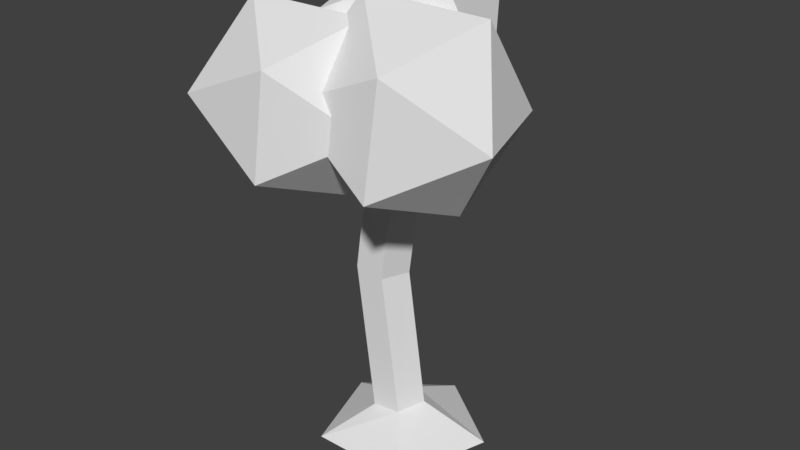# Source: Tree.blend  (saved by Blender 2.79.0; exported with 4.5.12 LTS)
import bpy
from mathutils import Matrix  # noqa: F401  (used for matrix-valued properties, if any)

bpy.ops.wm.read_factory_settings(use_empty=True)
scene = bpy.context.scene
scene.name = 'Scene'

# ---- collections
col_collection_1 = bpy.data.collections.new('Collection 1'); scene.collection.children.link(col_collection_1)

# ---- materials (node trees are filled in below, after node groups)
mat_trunk = bpy.data.materials.new('Trunk')
mat_trunk.alpha_threshold = 0.0
mat_trunk.use_transparent_shadow = False
mat_trunk.roughness = 0.5
mat_leaves = bpy.data.materials.new('Leaves')
mat_leaves.alpha_threshold = 0.0
mat_leaves.use_transparent_shadow = False
mat_leaves.roughness = 0.5

# ---- material node trees

# ---- world
world_world = bpy.data.worlds.new('World'); scene.world = world_world
world_world.color = (0.05088, 0.05088, 0.05088)
world_world.use_sun_shadow = False
world_world.sun_shadow_jitter_overblur = 0.0
world_world.cycles.sampling_method = 'MANUAL'

# ---- meshes
me_icosphere = bpy.data.meshes.new('Icosphere')
me_icosphere.from_pydata([(0.06197, -0.375, 3.294), (0.7025, -0.773, 4.194), (-0.1342, -1.449, 3.724), (-1.038, -0.7594, 3.434), (-0.7605, 0.3437, 3.724), (0.3153, 0.3352, 4.194), (-0.002016, -1.403, 4.89), (-1.078, -1.395, 4.42), (-1.465, -0.2867, 4.42), (-0.6284, 0.3898, 4.89), (0.2758, -0.3003, 5.18), (-0.8245, -0.6847, 5.32), (-0.008836, 0.9293, 3.138), (0.1982, -0.1068, 4.153), (-0.9755, 0.3082, 3.698), (-0.9393, 1.512, 3.391), (0.1814, 1.953, 3.698), (0.8378, 1.022, 4.195), (-0.8543, 0.223, 4.932), (-1.511, 1.154, 4.435), (-0.7957, 2.171, 4.435), (0.3026, 1.868, 4.932), (0.3308, 0.7488, 5.494), (-0.7431, 1.374, 5.388), (1.136, 0.1215, 3.2), (1.822, -0.3336, 4.183), (0.8872, -1.046, 3.67), (-0.07839, -0.2633, 3.353), (0.2602, 0.9326, 3.67), (1.435, 0.8891, 4.183), (1.033, -0.9996, 4.944), (-0.1418, -0.9561, 4.431), (-0.5293, 0.2666, 4.431), (0.4059, 0.9788, 4.944), (1.372, 0.1963, 5.261), (0.1575, -0.1885, 5.414), (0.3203, 0.6153, 0.2746), (0.0241, 0.8324, 0.235), (-0.2149, 0.8324, 2.0), (0.03792, 0.8324, 3.839), (0.08148, 0.6153, 1.961), (0.3368, 0.6153, 3.839), (-0.03171, 0.264, 1.976), (0.2226, 0.264, 3.839), (-0.398, 0.264, 2.024), (-0.1468, 0.264, 3.839), (-0.5112, 0.6153, 2.038), (-0.2609, 0.6153, 3.839), (0.2072, 0.264, 0.2594), (-0.159, 0.264, 0.2105), (-0.2721, 0.6153, 0.1953), (1.059, 0.8342, -0.09958), (0.08687, 1.541, -0.108), (0.6879, -0.3091, -0.1028), (-0.5142, -0.3091, -0.1132), (-0.8856, 0.8342, -0.1165)], [], [(0, 1, 2), (1, 0, 5), (0, 2, 3), (0, 3, 4), (0, 4, 5), (1, 5, 10), (2, 1, 6), (3, 2, 7), (4, 3, 8), (5, 4, 9), (1, 10, 6), (2, 6, 7), (3, 7, 8), (4, 8, 9), (5, 9, 10), (6, 10, 11), (7, 6, 11), (8, 7, 11), (9, 8, 11), (10, 9, 11), (12, 13, 14), (13, 12, 17), (12, 14, 15), (12, 15, 16), (12, 16, 17), (13, 17, 22), (14, 13, 18), (15, 14, 19), (16, 15, 20), (17, 16, 21), (13, 22, 18), (14, 18, 19), (15, 19, 20), (16, 20, 21), (17, 21, 22), (18, 22, 23), (19, 18, 23), (20, 19, 23), (21, 20, 23), (22, 21, 23), (24, 25, 26), (25, 24, 29), (24, 26, 27), (24, 27, 28), (24, 28, 29), (25, 29, 34), (26, 25, 30), (27, 26, 31), (28, 27, 32), (29, 28, 33), (25, 34, 30), (26, 30, 31), (27, 31, 32), (28, 32, 33), (29, 33, 34), (30, 34, 35), (31, 30, 35), (32, 31, 35), (33, 32, 35), (34, 33, 35), (49, 50, 55, 54), (38, 40, 36, 37), (38, 39, 41, 40), (36, 48, 53, 51), (44, 46, 50, 49), (40, 41, 43, 42), (52, 51, 53, 54, 55), (46, 38, 37, 50), (42, 43, 45, 44), (41, 39, 47, 45, 43), (50, 37, 52, 55), (44, 45, 47, 46), (48, 49, 54, 53), (40, 42, 48, 36), (46, 47, 39, 38), (42, 44, 49, 48), (37, 36, 51, 52)])
me_icosphere.polygons.foreach_set('material_index', [1, 1, 1, 1, 1, 1, 1, 1, 1, 1, 1, 1, 1, 1, 1, 1, 1, 1, 1, 1, 1, 1, 1, 1, 1, 1, 1, 1, 1, 1, 1, 1, 1, 1, 1, 1, 1, 1, 1, 1, 1, 1, 1, 1, 1, 1, 1, 1, 1, 1, 1, 1, 1, 1, 1, 1, 1, 1, 1, 1, 0, 0, 0, 0, 0, 0, 0, 0, 0, 1, 0, 0, 0, 0, 0, 0, 0])
me_icosphere.materials.append(mat_trunk)
me_icosphere.materials.append(mat_leaves)
me_icosphere.use_remesh_preserve_volume = False
me_icosphere.use_remesh_preserve_attributes = False
me_icosphere.use_mirror_vertex_groups = False
me_icosphere.update()

# ---- objects
ob_icosphere = bpy.data.objects.new('Icosphere', me_icosphere)

# ---- transforms, parenting, visibility, modifiers, constraints
ob_icosphere.location = (0.0, 0.0, 0.0)
ob_icosphere.lineart.crease_threshold = 0.0

# ---- collection membership
col_collection_1.objects.link(ob_icosphere)

# ---- scene / render settings (as saved in the file)
scene.frame_start = 1; scene.frame_end = 250; scene.frame_set(1)
scene.render.engine = 'BLENDER_EEVEE_NEXT'
scene.render.resolution_percentage = 50
scene.render.dither_intensity = 0.0
scene.cycles.use_denoising = False
scene.cycles.samples = 128
scene.cycles.sampling_pattern = 'TABULATED_SOBOL'
scene.cycles.use_adaptive_sampling = False
scene.cycles.use_light_tree = False
scene.cycles.blur_glossy = 0.0
scene.cycles.sample_clamp_indirect = 0.0
scene.view_settings.view_transform = 'Standard'
bpy.context.view_layer.update()

# ---- added for rendering (the .blend has no active camera and no usable light): camera, sun
cam_auto = bpy.data.cameras.new('AutoCamera')
cam_auto.lens = 50.0
cam_auto.sensor_width = 36.0
cam_auto.clip_end = 1000.0
ob_auto_camera = bpy.data.objects.new('AutoCamera', cam_auto)
scene.collection.objects.link(ob_auto_camera)
ob_auto_camera.location = (7.0605, -7.92482, 8.21229)
ob_auto_camera.rotation_euler = (1.09748, -7.21219e-08, 0.694738)
scene.camera = ob_auto_camera
light_auto_sun = bpy.data.lights.new('AutoSun', 'SUN')
light_auto_sun.energy = 3.0
light_auto_sun.angle = 0.0523599
ob_auto_sun = bpy.data.objects.new('AutoSun', light_auto_sun)
scene.collection.objects.link(ob_auto_sun)
ob_auto_sun.rotation_euler = (0.872665, 0.174533, 0.523599)
bpy.context.view_layer.update()
